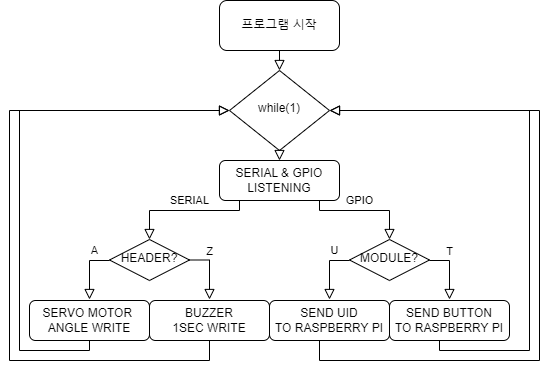

The diagram above was exported from draw.io. Its source (the exported page's mxGraphModel, read from the mxfile embedded in the PNG):
<mxGraphModel dx="1434" dy="738" grid="1" gridSize="10" guides="1" tooltips="1" connect="1" arrows="1" fold="1" page="1" pageScale="1" pageWidth="827" pageHeight="1169" math="0" shadow="0">
  <root>
    <mxCell id="WIyWlLk6GJQsqaUBKTNV-0" />
    <mxCell id="WIyWlLk6GJQsqaUBKTNV-1" parent="WIyWlLk6GJQsqaUBKTNV-0" />
    <mxCell id="Za57iO0ZvIjOk2Ri1hYE-37" value="" style="rounded=0;html=1;jettySize=auto;orthogonalLoop=1;fontSize=11;endArrow=block;endFill=0;endSize=8;strokeWidth=1;shadow=0;labelBackgroundColor=none;edgeStyle=orthogonalEdgeStyle;" edge="1" parent="WIyWlLk6GJQsqaUBKTNV-1">
      <mxGeometry relative="1" as="geometry">
        <mxPoint x="360" y="50" as="sourcePoint" />
        <mxPoint x="360" y="70" as="targetPoint" />
        <Array as="points" />
      </mxGeometry>
    </mxCell>
    <mxCell id="Za57iO0ZvIjOk2Ri1hYE-39" value="프로그램 시작" style="rounded=1;whiteSpace=wrap;html=1;fontSize=12;glass=0;strokeWidth=1;shadow=0;" vertex="1" parent="WIyWlLk6GJQsqaUBKTNV-1">
      <mxGeometry x="300" width="120" height="50" as="geometry" />
    </mxCell>
    <mxCell id="Za57iO0ZvIjOk2Ri1hYE-74" value="while(1)" style="rhombus;whiteSpace=wrap;html=1;shadow=0;fontFamily=Helvetica;fontSize=12;align=center;strokeWidth=1;spacing=6;spacingTop=-4;" vertex="1" parent="WIyWlLk6GJQsqaUBKTNV-1">
      <mxGeometry x="310" y="70" width="100" height="80" as="geometry" />
    </mxCell>
    <mxCell id="Za57iO0ZvIjOk2Ri1hYE-75" value="SERIAL &amp;amp; GPIO LISTENING" style="rounded=1;whiteSpace=wrap;html=1;fontSize=12;glass=0;strokeWidth=1;shadow=0;" vertex="1" parent="WIyWlLk6GJQsqaUBKTNV-1">
      <mxGeometry x="300" y="160" width="120" height="40" as="geometry" />
    </mxCell>
    <mxCell id="Za57iO0ZvIjOk2Ri1hYE-76" value="" style="rounded=0;html=1;jettySize=auto;orthogonalLoop=1;fontSize=11;endArrow=block;endFill=0;endSize=8;strokeWidth=1;shadow=0;labelBackgroundColor=none;edgeStyle=orthogonalEdgeStyle;exitX=0.5;exitY=1;exitDx=0;exitDy=0;" edge="1" parent="WIyWlLk6GJQsqaUBKTNV-1" source="Za57iO0ZvIjOk2Ri1hYE-74">
      <mxGeometry relative="1" as="geometry">
        <mxPoint x="360" y="160" as="sourcePoint" />
        <mxPoint x="360" y="160" as="targetPoint" />
        <Array as="points" />
      </mxGeometry>
    </mxCell>
    <mxCell id="Za57iO0ZvIjOk2Ri1hYE-78" value="GPIO" style="rounded=0;html=1;jettySize=auto;orthogonalLoop=1;fontSize=11;endArrow=block;endFill=0;endSize=8;strokeWidth=1;shadow=0;labelBackgroundColor=none;edgeStyle=orthogonalEdgeStyle;entryX=0.5;entryY=0;entryDx=0;entryDy=0;" edge="1" parent="WIyWlLk6GJQsqaUBKTNV-1" target="Za57iO0ZvIjOk2Ri1hYE-83">
      <mxGeometry x="-0.0826" y="10" relative="1" as="geometry">
        <mxPoint as="offset" />
        <mxPoint x="400" y="200" as="sourcePoint" />
        <mxPoint x="440" y="250" as="targetPoint" />
        <Array as="points">
          <mxPoint x="400" y="210" />
          <mxPoint x="470" y="210" />
        </Array>
      </mxGeometry>
    </mxCell>
    <mxCell id="Za57iO0ZvIjOk2Ri1hYE-80" value="SERIAL" style="rounded=0;html=1;jettySize=auto;orthogonalLoop=1;fontSize=11;endArrow=block;endFill=0;endSize=8;strokeWidth=1;shadow=0;labelBackgroundColor=none;edgeStyle=orthogonalEdgeStyle;entryX=0.5;entryY=0;entryDx=0;entryDy=0;" edge="1" parent="WIyWlLk6GJQsqaUBKTNV-1" target="Za57iO0ZvIjOk2Ri1hYE-86">
      <mxGeometry x="-0.0698" y="-10" relative="1" as="geometry">
        <mxPoint as="offset" />
        <mxPoint x="320" y="200" as="sourcePoint" />
        <mxPoint x="280" y="239" as="targetPoint" />
        <Array as="points">
          <mxPoint x="320" y="210" />
          <mxPoint x="230" y="210" />
        </Array>
      </mxGeometry>
    </mxCell>
    <mxCell id="Za57iO0ZvIjOk2Ri1hYE-83" value="MODULE?" style="rhombus;whiteSpace=wrap;html=1;shadow=0;fontFamily=Helvetica;fontSize=12;align=center;strokeWidth=1;spacing=6;spacingTop=-4;" vertex="1" parent="WIyWlLk6GJQsqaUBKTNV-1">
      <mxGeometry x="430" y="239" width="80" height="41" as="geometry" />
    </mxCell>
    <mxCell id="Za57iO0ZvIjOk2Ri1hYE-85" value="SERVO MOTOR&amp;nbsp;&lt;br&gt;ANGLE WRITE" style="rounded=1;whiteSpace=wrap;html=1;fontSize=12;glass=0;strokeWidth=1;shadow=0;" vertex="1" parent="WIyWlLk6GJQsqaUBKTNV-1">
      <mxGeometry x="110" y="300" width="120" height="40" as="geometry" />
    </mxCell>
    <mxCell id="Za57iO0ZvIjOk2Ri1hYE-86" value="HEADER?" style="rhombus;whiteSpace=wrap;html=1;shadow=0;fontFamily=Helvetica;fontSize=12;align=center;strokeWidth=1;spacing=6;spacingTop=-4;" vertex="1" parent="WIyWlLk6GJQsqaUBKTNV-1">
      <mxGeometry x="190" y="239" width="80" height="41" as="geometry" />
    </mxCell>
    <mxCell id="Za57iO0ZvIjOk2Ri1hYE-89" value="A" style="rounded=0;html=1;jettySize=auto;orthogonalLoop=1;fontSize=11;endArrow=block;endFill=0;endSize=8;strokeWidth=1;shadow=0;labelBackgroundColor=none;edgeStyle=orthogonalEdgeStyle;" edge="1" parent="WIyWlLk6GJQsqaUBKTNV-1">
      <mxGeometry x="-0.4937" y="-10" relative="1" as="geometry">
        <mxPoint as="offset" />
        <mxPoint x="190" y="260" as="sourcePoint" />
        <mxPoint x="170" y="299" as="targetPoint" />
        <Array as="points">
          <mxPoint x="170" y="260" />
          <mxPoint x="170" y="299" />
        </Array>
      </mxGeometry>
    </mxCell>
    <mxCell id="Za57iO0ZvIjOk2Ri1hYE-90" value="Z" style="rounded=0;html=1;jettySize=auto;orthogonalLoop=1;fontSize=11;endArrow=block;endFill=0;endSize=8;strokeWidth=1;shadow=0;labelBackgroundColor=none;edgeStyle=orthogonalEdgeStyle;exitX=1;exitY=0.5;exitDx=0;exitDy=0;" edge="1" parent="WIyWlLk6GJQsqaUBKTNV-1" source="Za57iO0ZvIjOk2Ri1hYE-86">
      <mxGeometry x="-0.3277" y="-9" relative="1" as="geometry">
        <mxPoint x="9" y="-9" as="offset" />
        <mxPoint x="280" y="270" as="sourcePoint" />
        <mxPoint x="290" y="299" as="targetPoint" />
        <Array as="points">
          <mxPoint x="290" y="260" />
          <mxPoint x="290" y="299" />
        </Array>
      </mxGeometry>
    </mxCell>
    <mxCell id="Za57iO0ZvIjOk2Ri1hYE-91" value="BUZZER&lt;br&gt;1SEC WRITE" style="rounded=1;whiteSpace=wrap;html=1;fontSize=12;glass=0;strokeWidth=1;shadow=0;" vertex="1" parent="WIyWlLk6GJQsqaUBKTNV-1">
      <mxGeometry x="230" y="300" width="120" height="40" as="geometry" />
    </mxCell>
    <mxCell id="Za57iO0ZvIjOk2Ri1hYE-92" value="T" style="rounded=0;html=1;jettySize=auto;orthogonalLoop=1;fontSize=11;endArrow=block;endFill=0;endSize=8;strokeWidth=1;shadow=0;labelBackgroundColor=none;edgeStyle=orthogonalEdgeStyle;exitX=1;exitY=0.5;exitDx=0;exitDy=0;" edge="1" parent="WIyWlLk6GJQsqaUBKTNV-1">
      <mxGeometry x="-0.3277" y="-9" relative="1" as="geometry">
        <mxPoint x="9" y="-9" as="offset" />
        <mxPoint x="510" y="260" as="sourcePoint" />
        <mxPoint x="530" y="299" as="targetPoint" />
        <Array as="points">
          <mxPoint x="530" y="260" />
          <mxPoint x="530" y="299" />
        </Array>
      </mxGeometry>
    </mxCell>
    <mxCell id="Za57iO0ZvIjOk2Ri1hYE-93" value="U" style="rounded=0;html=1;jettySize=auto;orthogonalLoop=1;fontSize=11;endArrow=block;endFill=0;endSize=8;strokeWidth=1;shadow=0;labelBackgroundColor=none;edgeStyle=orthogonalEdgeStyle;" edge="1" parent="WIyWlLk6GJQsqaUBKTNV-1">
      <mxGeometry x="-0.4937" y="-10" relative="1" as="geometry">
        <mxPoint as="offset" />
        <mxPoint x="430" y="260" as="sourcePoint" />
        <mxPoint x="410" y="299" as="targetPoint" />
        <Array as="points">
          <mxPoint x="410" y="260" />
          <mxPoint x="410" y="299" />
        </Array>
      </mxGeometry>
    </mxCell>
    <mxCell id="Za57iO0ZvIjOk2Ri1hYE-94" value="SEND UID&lt;br&gt;TO RASPBERRY PI" style="rounded=1;whiteSpace=wrap;html=1;fontSize=12;glass=0;strokeWidth=1;shadow=0;" vertex="1" parent="WIyWlLk6GJQsqaUBKTNV-1">
      <mxGeometry x="350" y="300" width="120" height="40" as="geometry" />
    </mxCell>
    <mxCell id="Za57iO0ZvIjOk2Ri1hYE-95" value="SEND BUTTON&lt;br&gt;TO RASPBERRY PI" style="rounded=1;whiteSpace=wrap;html=1;fontSize=12;glass=0;strokeWidth=1;shadow=0;" vertex="1" parent="WIyWlLk6GJQsqaUBKTNV-1">
      <mxGeometry x="470" y="300" width="120" height="40" as="geometry" />
    </mxCell>
    <mxCell id="Za57iO0ZvIjOk2Ri1hYE-96" value="" style="rounded=0;html=1;jettySize=auto;orthogonalLoop=1;fontSize=11;endArrow=block;endFill=0;endSize=8;strokeWidth=1;shadow=0;labelBackgroundColor=none;edgeStyle=orthogonalEdgeStyle;" edge="1" parent="WIyWlLk6GJQsqaUBKTNV-1">
      <mxGeometry x="-0.0826" y="10" relative="1" as="geometry">
        <mxPoint as="offset" />
        <mxPoint x="400" y="340" as="sourcePoint" />
        <mxPoint x="410" y="110" as="targetPoint" />
        <Array as="points">
          <mxPoint x="400" y="360" />
          <mxPoint x="620" y="360" />
          <mxPoint x="620" y="110" />
        </Array>
      </mxGeometry>
    </mxCell>
    <mxCell id="Za57iO0ZvIjOk2Ri1hYE-98" value="" style="rounded=0;html=1;jettySize=auto;orthogonalLoop=1;fontSize=11;endArrow=block;endFill=0;endSize=8;strokeWidth=1;shadow=0;labelBackgroundColor=none;edgeStyle=orthogonalEdgeStyle;entryX=1;entryY=0.5;entryDx=0;entryDy=0;" edge="1" parent="WIyWlLk6GJQsqaUBKTNV-1" target="Za57iO0ZvIjOk2Ri1hYE-74">
      <mxGeometry x="-0.0826" y="10" relative="1" as="geometry">
        <mxPoint as="offset" />
        <mxPoint x="520" y="340" as="sourcePoint" />
        <mxPoint x="770" y="360" as="targetPoint" />
        <Array as="points">
          <mxPoint x="520" y="350" />
          <mxPoint x="610" y="350" />
          <mxPoint x="610" y="110" />
        </Array>
      </mxGeometry>
    </mxCell>
    <mxCell id="Za57iO0ZvIjOk2Ri1hYE-99" value="" style="rounded=0;html=1;jettySize=auto;orthogonalLoop=1;fontSize=11;endArrow=block;endFill=0;endSize=8;strokeWidth=1;shadow=0;labelBackgroundColor=none;edgeStyle=orthogonalEdgeStyle;entryX=0;entryY=0.5;entryDx=0;entryDy=0;" edge="1" parent="WIyWlLk6GJQsqaUBKTNV-1" target="Za57iO0ZvIjOk2Ri1hYE-74">
      <mxGeometry x="-0.0826" y="10" relative="1" as="geometry">
        <mxPoint as="offset" />
        <mxPoint x="290" y="340" as="sourcePoint" />
        <mxPoint x="180" y="110" as="targetPoint" />
        <Array as="points">
          <mxPoint x="290" y="360" />
          <mxPoint x="90" y="360" />
          <mxPoint x="90" y="110" />
        </Array>
      </mxGeometry>
    </mxCell>
    <mxCell id="Za57iO0ZvIjOk2Ri1hYE-100" value="" style="rounded=0;html=1;jettySize=auto;orthogonalLoop=1;fontSize=11;endArrow=block;endFill=0;endSize=8;strokeWidth=1;shadow=0;labelBackgroundColor=none;edgeStyle=orthogonalEdgeStyle;" edge="1" parent="WIyWlLk6GJQsqaUBKTNV-1">
      <mxGeometry x="-0.0826" y="10" relative="1" as="geometry">
        <mxPoint as="offset" />
        <mxPoint x="170" y="340" as="sourcePoint" />
        <mxPoint x="310" y="110" as="targetPoint" />
        <Array as="points">
          <mxPoint x="170" y="350" />
          <mxPoint x="100" y="350" />
          <mxPoint x="100" y="110" />
        </Array>
      </mxGeometry>
    </mxCell>
  </root>
</mxGraphModel>